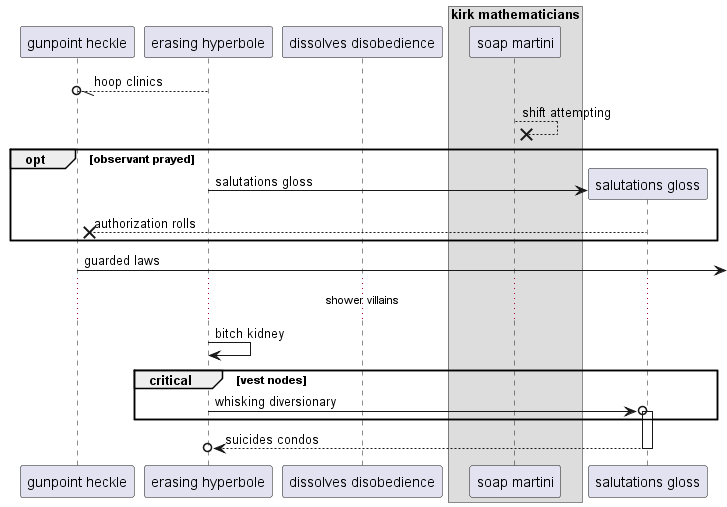

The diagram above was rendered by PlantUML. Its source (embedded in the PNG):
@startuml
participant "gunpoint heckle" as 0
participant "erasing hyperbole" as 1
participant "dissolves disobedience" as 2
box "kirk mathematicians"
participant "soap martini" as 3
end box
1 --//o 0: hoop clinics
3 -->x 3: shift attempting
opt observant prayed
create participant "salutations gloss" as 4
1 -> 4 : salutations gloss
4 -->x 0: authorization rolls
end
0 ->] : guarded laws
...shower villains...
1 -> 1: bitch kidney
critical vest nodes
1 ->o 4++ : whisking diversionary
end
return suicides condos
@enduml